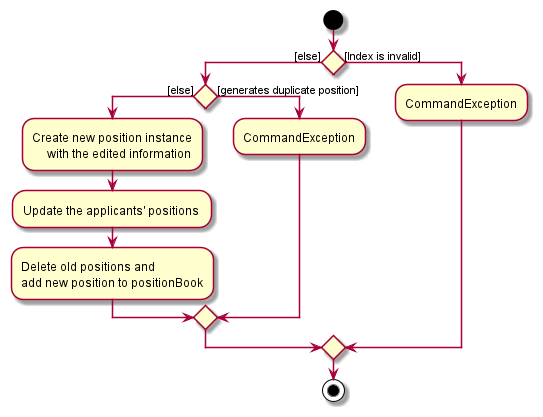

The diagram above was rendered by PlantUML. Its source (embedded in the PNG):
@startuml
start
if () then ([else])
    if () then ([else])
        :Create new position instance
             with the edited information;
        :Update the applicants' positions ;
        :Delete old positions and
        add new position to positionBook;
    else ([generates duplicate position])
        :CommandException;
    endif
else ([Index is invalid])
    :CommandException;
endif
stop
@enduml